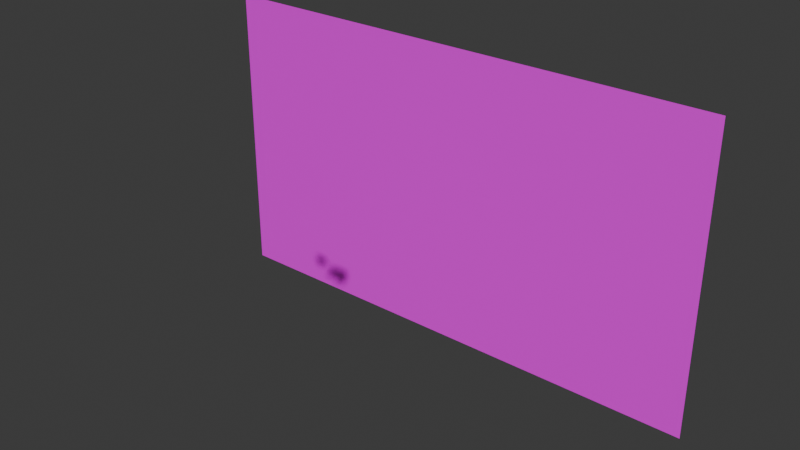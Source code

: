 # Source: forest_leaves.blend  (saved by Blender 4.2.66; exported with 4.5.12 LTS)
import bpy
from mathutils import Matrix  # noqa: F401  (used for matrix-valued properties, if any)

bpy.ops.wm.read_factory_settings(use_empty=True)
scene = bpy.context.scene
scene.name = 'Scene'

# ---- collections
col_collection = bpy.data.collections.new('Collection'); scene.collection.children.link(col_collection)

# ---- images (referenced by path relative to the original .blend; pixels are not part of the script)
import os
ASSET_DIR = os.environ.get("B2B_ASSET_DIR", "")  # directory of the original .blend (textures are referenced by path, not embedded)
HERE = os.path.dirname(os.path.abspath(__file__))  # packed textures are extracted next to this script under _unpacked/

def load_image(name, relpath, width, height, colorspace="sRGB"):
    """Load a texture the original file referenced (path relative to the .blend, or extracted next to this script)."""
    p = next((c for c in (os.path.join(HERE, relpath), os.path.join(ASSET_DIR, relpath)) if relpath and os.path.exists(c)), "")
    if p:
        img = bpy.data.images.load(p, check_existing=True)
        img.name = name
    else:  # same state as the original file: an image datablock whose file is absent (Cycles renders it pink)
        img = bpy.data.images.new(name, width, height)
        img.source = "FILE"
        img.filepath = "//" + (relpath or name)
    img.colorspace_settings.name = colorspace
    return img
img_clouds_png = load_image('clouds.png', 'imgs/clouds.png', 1024, 1024, 'sRGB')
img_foliage_png = load_image('foliage.png', 'imgs/foliage.png', 1024, 1024, 'sRGB')

# ---- materials (node trees are filled in below, after node groups)
mat_clouds = bpy.data.materials.new('clouds')
mat_foliage = bpy.data.materials.new('foliage')

# ---- material node trees
mat_clouds.use_nodes = True; mat_clouds.node_tree.nodes.clear()
_N = mat_clouds.node_tree.nodes; _L = mat_clouds.node_tree.links
n0 = _N.new('ShaderNodeBsdfPrincipled'); n0.name = 'Principled BSDF'; n0.location = (10, 300)
n1 = _N.new('ShaderNodeOutputMaterial'); n1.name = 'Material Output'; n1.location = (300, 300)
n2 = _N.new('ShaderNodeTexImage'); n2.name = 'Image Texture'; n2.location = (-373, 169)
n2.image = img_clouds_png
n2.interpolation = 'Closest'
_L.new(n0.outputs[0], n1.inputs[0])
_L.new(n2.outputs[0], n0.inputs[0])
n1.is_active_output = True
mat_foliage.use_nodes = True; mat_foliage.node_tree.nodes.clear()
_N = mat_foliage.node_tree.nodes; _L = mat_foliage.node_tree.links
n0 = _N.new('ShaderNodeBsdfPrincipled'); n0.name = 'Principled BSDF'; n0.location = (10, 300)
n1 = _N.new('ShaderNodeOutputMaterial'); n1.name = 'Material Output'; n1.location = (300, 300)
n2 = _N.new('ShaderNodeTexImage'); n2.name = 'Image Texture'; n2.location = (-311, 155)
n2.image = img_foliage_png
n2.interpolation = 'Closest'
_L.new(n0.outputs[0], n1.inputs[0])
_L.new(n2.outputs[0], n0.inputs[0])
n1.is_active_output = True

# ---- world
world_world = bpy.data.worlds.new('World'); scene.world = world_world
world_world.use_nodes = True; world_world.node_tree.nodes.clear()
_N = world_world.node_tree.nodes; _L = world_world.node_tree.links
n0 = _N.new('ShaderNodeOutputWorld'); n0.name = 'World Output'; n0.location = (300, 300)
n1 = _N.new('ShaderNodeBackground'); n1.name = 'Background'; n1.location = (10, 300)
n1.inputs[0].default_value = (0.05088, 0.05088, 0.05088, 1.0)
_L.new(n1.outputs[0], n0.inputs[0])
n0.is_active_output = True
world_world.color = (0.05088, 0.05088, 0.05088)
world_world.sun_shadow_jitter_overblur = 0.0

# ---- meshes
me_plane_033 = bpy.data.meshes.new('Plane.033')
me_plane_033.from_pydata([(-1.0, -1.0, 0.0), (2.461, -1.0, 0.0), (-1.0, 1.0, 0.0), (2.461, 1.0, 0.0)], [], [(0, 1, 3, 2)])
_uv = me_plane_033.uv_layers.new(name='UVMap')
_uv.uv.foreach_set('vector', [0.0, 0.0, 1.0, 0.0, 1.0, 1.0, 0.0, 1.0])
me_plane_033.materials.append(mat_clouds)
me_plane_033.update()
me_plane_031 = bpy.data.meshes.new('Plane.031')
me_plane_031.from_pydata([(2.225, 1.0, 0.0), (0.856, 1.0, 0.0), (2.225, -0.09862, 0.0), (1.847, -0.1156, 0.0), (2.151, -0.05287, 0.0), (2.08, -0.08135, 0.0), (2.044, -0.04592, 0.0), (2.004, -0.08296, 0.0), (2.02, 0.01895, 0.0), (1.929, -0.01873, 0.0), (1.92, -0.08593, 0.0), (0.7209, -0.1662, 0.0), (1.835, -0.1456, 0.0), (1.775, -0.1658, 0.0), (1.818, -0.2422, 0.0), (1.767, -0.3333, 0.0), (1.755, -0.3793, 0.0), (1.767, -0.4129, 0.0), (1.706, -0.3802, 0.0), (1.765, -0.4576, 0.0), (1.748, -0.5687, 0.0), (1.618, -0.6294, 0.0), (1.538, -0.683, 0.0), (1.471, -0.6391, 0.0), (1.332, -0.7478, 0.0), (1.376, -0.5816, 0.0), (1.345, -0.5155, 0.0), (1.405, -0.4638, 0.0), (1.484, -0.5099, 0.0), (1.522, -0.4711, 0.0), (1.489, -0.3823, 0.0), (1.577, -0.222, 0.0), (1.544, -0.1761, 0.0), (1.415, -0.1651, 0.0), (1.369, -0.276, 0.0), (1.349, -0.4046, 0.0), (1.229, -0.3451, 0.0), (1.027, -0.4586, 0.0), (1.064, -0.5023, 0.0), (1.042, -0.5285, 0.0), (1.058, -0.5599, 0.0), (1.003, -0.5783, 0.0), (1.046, -0.6508, 0.0), (0.9888, -0.6712, 0.0), (0.8972, -0.6944, 0.0), (0.8797, -0.7591, 0.0), (0.6047, -0.7435, 0.0), (0.7541, -0.6655, 0.0), (0.7742, -0.5225, 0.0), (0.6667, -0.3277, 0.0), (0.6927, -0.231, 0.0), (0.579, -0.2333, 0.0), (0.2755, -0.1863, 0.0), (0.8259, -0.1166, 0.0), (0.8324, -0.04146, 0.0), (0.85, 0.02185, 0.0), (0.9077, 0.03339, 0.0), (0.8758, 0.08428, 0.0), (0.896, 0.1237, 0.0), (0.8663, 0.1367, 0.0), (0.8421, 0.09608, 0.0), (0.8479, 0.1706, 0.0), (0.8165, 0.1799, 0.0), (0.8066, 0.2532, 0.0), (0.8228, 0.2939, 0.0), (0.7997, 0.3119, 0.0), (0.7428, 0.2507, 0.0), (0.7363, 0.214, 0.0), (0.6623, 0.237, 0.0), (0.5981, 0.1801, 0.0), (0.6472, 0.08636, 0.0), (0.6196, 0.02689, 0.0), (0.6226, -0.02849, 0.0), (0.5675, -0.0265, 0.0), (0.595, -0.1006, 0.0), (0.4968, -0.0545, 0.0), (0.4757, -0.08587, 0.0), (0.4022, -0.07592, 0.0), (0.384, -0.1302, 0.0), (0.3368, -0.1092, 0.0), (0.3056, -0.1284, 0.0), (0.2732, -0.1295, 0.0), (0.2738, -0.1733, 0.0), (0.2303, -0.1883, 0.0), (0.278, -0.2064, 0.0), (0.2321, -0.216, 0.0), (0.2335, -0.2975, 0.0), (0.1374, -0.2417, 0.0), (0.08384, -0.2717, 0.0), (0.06028, -0.3345, 0.0), (-0.0436, -0.3178, 0.0), (-0.003933, -0.3968, 0.0), (-0.08319, -0.3653, 0.0), (-0.1004, -0.4371, 0.0), (-0.1533, -0.4741, 0.0), (-0.1955, -0.4165, 0.0), (-0.1985, -0.3464, 0.0), (-0.2675, -0.3658, 0.0), (-0.3146, -0.3728, 0.0), (-0.3082, -0.3176, 0.0), (-0.3401, -0.3036, 0.0), (-0.4076, -0.2662, 0.0), (-0.4307, -0.2945, 0.0), (-0.4386, -0.3362, 0.0), (-0.5072, -0.2863, 0.0), (-0.6333, -0.3555, 0.0), (-0.5417, -0.238, 0.0), (-0.4978, -0.1618, 0.0), (-0.4441, -0.1028, 0.0), (-0.4457, -0.05831, 0.0), (-0.3962, 0.01111, 0.0), (-0.3113, 0.003232, 0.0), (-0.2459, 0.04206, 0.0), (-0.1756, 0.1448, 0.0), (-0.08779, 0.2066, 0.0), (-0.1032, 0.2363, 0.0), (0.001473, 0.2706, 0.0), (-0.02182, 0.342, 0.0), (-0.05998, 0.3255, 0.0), (-0.04187, 0.383, 0.0), (-0.06626, 0.4188, 0.0), (-0.1043, 0.3776, 0.0), (-0.1478, 0.3384, 0.0), (-0.1838, 0.3595, 0.0), (-0.2365, 0.331, 0.0), (-0.2247, 0.3905, 0.0), (-0.2781, 0.3914, 0.0), (-0.3301, 0.4476, 0.0), (-0.3833, 0.3933, 0.0), (-0.4349, 0.4695, 0.0), (-0.3526, 0.5504, 0.0), (-0.299, 0.4955, 0.0), (-0.2447, 0.4286, 0.0), (-0.1851, 0.4999, 0.0), (-0.1246, 0.5483, 0.0), (0.01884, 0.5156, 0.0), (0.0849, 0.5347, 0.0), (0.01319, 0.608, 0.0), (0.08544, 0.6088, 0.0), (0.1432, 0.7189, 0.0), (0.1565, 0.8035, 0.0), (0.1817, 0.8959, 0.0), (0.2415, 0.9383, 0.0), (0.2705, 0.9005, 0.0), (0.297, 0.9151, 0.0), (0.3441, 0.8763, 0.0), (0.4154, 0.9361, 0.0), (0.4964, 0.9162, 0.0), (0.5564, 0.9223, 0.0), (0.6354, 0.8769, 0.0), (0.8151, 0.9452, 0.0)], [], [(1, 150, 149, 148, 147, 146, 145, 144, 143, 142, 141, 140, 139, 138, 137, 136, 135, 134, 133, 132, 131, 130, 129, 128, 127, 126, 125, 124, 123, 122, 121, 120, 119, 118, 117, 116, 115, 114, 113, 112, 111, 110, 109, 108, 107, 83, 52, 82, 81, 80, 79, 78, 77, 76, 75, 74, 73, 72, 71, 70, 69, 68, 67, 66, 65, 64, 63, 62, 61, 60, 59, 58, 57, 56, 55, 54, 53, 11, 3, 10, 9, 8, 7, 6, 5, 4, 2, 0), (4, 5, 6, 7, 8, 9, 10, 3, 2), (11, 51, 50, 49, 48, 47, 46, 45, 44, 43, 42, 41, 40, 39, 38, 37, 36, 35, 34, 33, 32, 31, 30, 29, 28, 27, 26, 25, 24, 23, 22, 21, 20, 19, 18, 17, 16, 15, 14, 13, 12, 3), (83, 107, 106, 105, 104, 103, 102, 101, 100, 99, 98, 97, 96, 95, 94, 93, 92, 91, 90, 89, 88, 87, 86, 85, 84, 52)])
_uv = me_plane_031.uv_layers.new(name='UVMap')
_uv.uv.foreach_set('vector', [0.5754, 1.0, 0.5628, 0.9726, 0.507, 0.9384, 0.4826, 0.9612, 0.4639, 0.9581, 0.4388, 0.968, 0.4167, 0.9382, 0.4021, 0.9575, 0.3939, 0.9503, 0.3849, 0.9691, 0.3664, 0.9479, 0.3586, 0.9018, 0.3544, 0.8595, 0.3365, 0.8044, 0.3141, 0.804, 0.3364, 0.7674, 0.3159, 0.7578, 0.2714, 0.7741, 0.2527, 0.7499, 0.2342, 0.7143, 0.2173, 0.7477, 0.2007, 0.7752, 0.1752, 0.7347, 0.1912, 0.6966, 0.2077, 0.7238, 0.2238, 0.6957, 0.2404, 0.6952, 0.2367, 0.6655, 0.2531, 0.6798, 0.2642, 0.6692, 0.2777, 0.6888, 0.2895, 0.7094, 0.2971, 0.6915, 0.2914, 0.6628, 0.3033, 0.671, 0.3105, 0.6353, 0.2781, 0.6182, 0.2828, 0.6033, 0.2556, 0.5724, 0.2338, 0.521, 0.2135, 0.5016, 0.1872, 0.5056, 0.1718, 0.4708, 0.1723, 0.4486, 0.1557, 0.4191, 0.3814, 0.4059, 0.3955, 0.4069, 0.3949, 0.4133, 0.3947, 0.4353, 0.4048, 0.4358, 0.4145, 0.4454, 0.4291, 0.4349, 0.4347, 0.462, 0.4575, 0.4571, 0.4641, 0.4727, 0.4945, 0.4497, 0.486, 0.4867, 0.5031, 0.4858, 0.5022, 0.5134, 0.5107, 0.5432, 0.4955, 0.59, 0.5154, 0.6185, 0.5383, 0.607, 0.5404, 0.6254, 0.558, 0.6559, 0.5652, 0.647, 0.5601, 0.6266, 0.5632, 0.59, 0.5729, 0.5853, 0.5711, 0.548, 0.5786, 0.5683, 0.5878, 0.5618, 0.5816, 0.5421, 0.5915, 0.5167, 0.5736, 0.5109, 0.5681, 0.4793, 0.5661, 0.4417, 0.5335, 0.4169, 0.8826, 0.4422, 0.9054, 0.457, 0.908, 0.4906, 0.9363, 0.5095, 0.9313, 0.4585, 0.9437, 0.477, 0.9549, 0.4593, 0.977, 0.4736, 1.0, 0.4507, 1.0, 1.0, 0.977, 0.4736, 0.9549, 0.4593, 0.9437, 0.477, 0.9313, 0.4585, 0.9363, 0.5095, 0.908, 0.4906, 0.9054, 0.457, 0.8826, 0.4422, 1.0, 0.4507, 0.5335, 0.4169, 0.4896, 0.3834, 0.5248, 0.3845, 0.5167, 0.3362, 0.5501, 0.2387, 0.5439, 0.1672, 0.4975, 0.1283, 0.5828, 0.1205, 0.5882, 0.1528, 0.6166, 0.1644, 0.6344, 0.1746, 0.621, 0.2109, 0.6381, 0.22, 0.6332, 0.2358, 0.6399, 0.2488, 0.6283, 0.2707, 0.691, 0.3274, 0.7283, 0.2977, 0.7346, 0.362, 0.7487, 0.4175, 0.7887, 0.412, 0.7989, 0.389, 0.7716, 0.3088, 0.7819, 0.2644, 0.7702, 0.2451, 0.7456, 0.2681, 0.7271, 0.2422, 0.7365, 0.2092, 0.723, 0.1261, 0.7661, 0.1804, 0.7869, 0.1585, 0.8116, 0.1853, 0.8519, 0.2156, 0.8574, 0.2712, 0.839, 0.3099, 0.858, 0.2935, 0.8541, 0.3104, 0.8579, 0.3334, 0.8737, 0.3789, 0.8604, 0.4171, 0.8788, 0.4272, 0.8826, 0.4422, 0.3814, 0.4059, 0.1557, 0.4191, 0.1421, 0.381, 0.1137, 0.3223, 0.1528, 0.3568, 0.1741, 0.3319, 0.1765, 0.3528, 0.1837, 0.3669, 0.2046, 0.3482, 0.2145, 0.3412, 0.2125, 0.3136, 0.2271, 0.3171, 0.2485, 0.3268, 0.2494, 0.2917, 0.2625, 0.263, 0.2789, 0.2815, 0.2843, 0.3173, 0.3088, 0.3016, 0.2965, 0.3411, 0.3287, 0.3328, 0.336, 0.3641, 0.3526, 0.3792, 0.3824, 0.3513, 0.382, 0.392, 0.3962, 0.3968, 0.3955, 0.4069])
me_plane_031.materials.append(mat_foliage)
me_plane_031.update()
me_plane_030 = bpy.data.meshes.new('Plane.030')
me_plane_030.from_pydata([(2.225, 1.0, 0.0), (0.856, 1.0, 0.0), (2.225, -0.09862, 0.0), (1.847, -0.1156, 0.0), (2.151, -0.05287, 0.0), (2.08, -0.08135, 0.0), (2.044, -0.04592, 0.0), (2.004, -0.08296, 0.0), (2.02, 0.01895, 0.0), (1.929, -0.01873, 0.0), (1.92, -0.08593, 0.0), (0.7209, -0.1662, 0.0), (1.835, -0.1456, 0.0), (1.775, -0.1658, 0.0), (1.818, -0.2422, 0.0), (1.767, -0.3333, 0.0), (1.755, -0.3793, 0.0), (1.767, -0.4129, 0.0), (1.706, -0.3802, 0.0), (1.765, -0.4576, 0.0), (1.748, -0.5687, 0.0), (1.618, -0.6294, 0.0), (1.538, -0.683, 0.0), (1.471, -0.6391, 0.0), (1.332, -0.7478, 0.0), (1.376, -0.5816, 0.0), (1.345, -0.5155, 0.0), (1.405, -0.4638, 0.0), (1.484, -0.5099, 0.0), (1.522, -0.4711, 0.0), (1.489, -0.3823, 0.0), (1.577, -0.222, 0.0), (1.544, -0.1761, 0.0), (1.415, -0.1651, 0.0), (1.369, -0.276, 0.0), (1.349, -0.4046, 0.0), (1.229, -0.3451, 0.0), (1.027, -0.4586, 0.0), (1.064, -0.5023, 0.0), (1.042, -0.5285, 0.0), (1.058, -0.5599, 0.0), (1.003, -0.5783, 0.0), (1.046, -0.6508, 0.0), (0.9888, -0.6712, 0.0), (0.8972, -0.6944, 0.0), (0.8797, -0.7591, 0.0), (0.6047, -0.7435, 0.0), (0.7541, -0.6655, 0.0), (0.7742, -0.5225, 0.0), (0.6667, -0.3277, 0.0), (0.6927, -0.231, 0.0), (0.579, -0.2333, 0.0), (0.2755, -0.1863, 0.0), (0.8259, -0.1166, 0.0), (0.8324, -0.04146, 0.0), (0.85, 0.02185, 0.0), (0.9077, 0.03339, 0.0), (0.8758, 0.08428, 0.0), (0.896, 0.1237, 0.0), (0.8663, 0.1367, 0.0), (0.8421, 0.09608, 0.0), (0.8479, 0.1706, 0.0), (0.8165, 0.1799, 0.0), (0.8066, 0.2532, 0.0), (0.8228, 0.2939, 0.0), (0.7997, 0.3119, 0.0), (0.7428, 0.2507, 0.0), (0.7363, 0.214, 0.0), (0.6623, 0.237, 0.0), (0.5981, 0.1801, 0.0), (0.6472, 0.08636, 0.0), (0.6196, 0.02689, 0.0), (0.6226, -0.02849, 0.0), (0.5675, -0.0265, 0.0), (0.595, -0.1006, 0.0), (0.4968, -0.0545, 0.0), (0.4757, -0.08587, 0.0), (0.4022, -0.07592, 0.0), (0.384, -0.1302, 0.0), (0.3368, -0.1092, 0.0), (0.3056, -0.1284, 0.0), (0.2732, -0.1295, 0.0), (0.2738, -0.1733, 0.0), (0.2303, -0.1883, 0.0), (0.278, -0.2064, 0.0), (0.2321, -0.216, 0.0), (0.2335, -0.2975, 0.0), (0.1374, -0.2417, 0.0), (0.08384, -0.2717, 0.0), (0.06028, -0.3345, 0.0), (-0.0436, -0.3178, 0.0), (-0.003933, -0.3968, 0.0), (-0.08319, -0.3653, 0.0), (-0.1004, -0.4371, 0.0), (-0.1533, -0.4741, 0.0), (-0.1955, -0.4165, 0.0), (-0.1985, -0.3464, 0.0), (-0.2675, -0.3658, 0.0), (-0.3146, -0.3728, 0.0), (-0.3082, -0.3176, 0.0), (-0.3401, -0.3036, 0.0), (-0.4076, -0.2662, 0.0), (-0.4307, -0.2945, 0.0), (-0.4386, -0.3362, 0.0), (-0.5072, -0.2863, 0.0), (-0.6333, -0.3555, 0.0), (-0.5417, -0.238, 0.0), (-0.4978, -0.1618, 0.0), (-0.4441, -0.1028, 0.0), (-0.4457, -0.05831, 0.0), (-0.3962, 0.01111, 0.0), (-0.3113, 0.003232, 0.0), (-0.2459, 0.04206, 0.0), (-0.1756, 0.1448, 0.0), (-0.08779, 0.2066, 0.0), (-0.1032, 0.2363, 0.0), (0.001473, 0.2706, 0.0), (-0.02182, 0.342, 0.0), (-0.05998, 0.3255, 0.0), (-0.04187, 0.383, 0.0), (-0.06626, 0.4188, 0.0), (-0.1043, 0.3776, 0.0), (-0.1478, 0.3384, 0.0), (-0.1838, 0.3595, 0.0), (-0.2365, 0.331, 0.0), (-0.2247, 0.3905, 0.0), (-0.2781, 0.3914, 0.0), (-0.3301, 0.4476, 0.0), (-0.3833, 0.3933, 0.0), (-0.4349, 0.4695, 0.0), (-0.3526, 0.5504, 0.0), (-0.299, 0.4955, 0.0), (-0.2447, 0.4286, 0.0), (-0.1851, 0.4999, 0.0), (-0.1246, 0.5483, 0.0), (0.01884, 0.5156, 0.0), (0.0849, 0.5347, 0.0), (0.01319, 0.608, 0.0), (0.08544, 0.6088, 0.0), (0.1432, 0.7189, 0.0), (0.1565, 0.8035, 0.0), (0.1817, 0.8959, 0.0), (0.2415, 0.9383, 0.0), (0.2705, 0.9005, 0.0), (0.297, 0.9151, 0.0), (0.3441, 0.8763, 0.0), (0.4154, 0.9361, 0.0), (0.4964, 0.9162, 0.0), (0.5564, 0.9223, 0.0), (0.6354, 0.8769, 0.0), (0.8151, 0.9452, 0.0)], [], [(1, 150, 149, 148, 147, 146, 145, 144, 143, 142, 141, 140, 139, 138, 137, 136, 135, 134, 133, 132, 131, 130, 129, 128, 127, 126, 125, 124, 123, 122, 121, 120, 119, 118, 117, 116, 115, 114, 113, 112, 111, 110, 109, 108, 107, 83, 52, 82, 81, 80, 79, 78, 77, 76, 75, 74, 73, 72, 71, 70, 69, 68, 67, 66, 65, 64, 63, 62, 61, 60, 59, 58, 57, 56, 55, 54, 53, 11, 3, 10, 9, 8, 7, 6, 5, 4, 2, 0), (4, 5, 6, 7, 8, 9, 10, 3, 2), (11, 51, 50, 49, 48, 47, 46, 45, 44, 43, 42, 41, 40, 39, 38, 37, 36, 35, 34, 33, 32, 31, 30, 29, 28, 27, 26, 25, 24, 23, 22, 21, 20, 19, 18, 17, 16, 15, 14, 13, 12, 3), (83, 107, 106, 105, 104, 103, 102, 101, 100, 99, 98, 97, 96, 95, 94, 93, 92, 91, 90, 89, 88, 87, 86, 85, 84, 52)])
_uv = me_plane_030.uv_layers.new(name='UVMap')
_uv.uv.foreach_set('vector', [0.5754, 1.0, 0.5628, 0.9726, 0.507, 0.9384, 0.4826, 0.9612, 0.4639, 0.9581, 0.4388, 0.968, 0.4167, 0.9382, 0.4021, 0.9575, 0.3939, 0.9503, 0.3849, 0.9691, 0.3664, 0.9479, 0.3586, 0.9018, 0.3544, 0.8595, 0.3365, 0.8044, 0.3141, 0.804, 0.3364, 0.7674, 0.3159, 0.7578, 0.2714, 0.7741, 0.2527, 0.7499, 0.2342, 0.7143, 0.2173, 0.7477, 0.2007, 0.7752, 0.1752, 0.7347, 0.1912, 0.6966, 0.2077, 0.7238, 0.2238, 0.6957, 0.2404, 0.6952, 0.2367, 0.6655, 0.2531, 0.6798, 0.2642, 0.6692, 0.2777, 0.6888, 0.2895, 0.7094, 0.2971, 0.6915, 0.2914, 0.6628, 0.3033, 0.671, 0.3105, 0.6353, 0.2781, 0.6182, 0.2828, 0.6033, 0.2556, 0.5724, 0.2338, 0.521, 0.2135, 0.5016, 0.1872, 0.5056, 0.1718, 0.4708, 0.1723, 0.4486, 0.1557, 0.4191, 0.3814, 0.4059, 0.3955, 0.4069, 0.3949, 0.4133, 0.3947, 0.4353, 0.4048, 0.4358, 0.4145, 0.4454, 0.4291, 0.4349, 0.4347, 0.462, 0.4575, 0.4571, 0.4641, 0.4727, 0.4945, 0.4497, 0.486, 0.4867, 0.5031, 0.4858, 0.5022, 0.5134, 0.5107, 0.5432, 0.4955, 0.59, 0.5154, 0.6185, 0.5383, 0.607, 0.5404, 0.6254, 0.558, 0.6559, 0.5652, 0.647, 0.5601, 0.6266, 0.5632, 0.59, 0.5729, 0.5853, 0.5711, 0.548, 0.5786, 0.5683, 0.5878, 0.5618, 0.5816, 0.5421, 0.5915, 0.5167, 0.5736, 0.5109, 0.5681, 0.4793, 0.5661, 0.4417, 0.5335, 0.4169, 0.8826, 0.4422, 0.9054, 0.457, 0.908, 0.4906, 0.9363, 0.5095, 0.9313, 0.4585, 0.9437, 0.477, 0.9549, 0.4593, 0.977, 0.4736, 1.0, 0.4507, 1.0, 1.0, 0.977, 0.4736, 0.9549, 0.4593, 0.9437, 0.477, 0.9313, 0.4585, 0.9363, 0.5095, 0.908, 0.4906, 0.9054, 0.457, 0.8826, 0.4422, 1.0, 0.4507, 0.5335, 0.4169, 0.4896, 0.3834, 0.5248, 0.3845, 0.5167, 0.3362, 0.5501, 0.2387, 0.5439, 0.1672, 0.4975, 0.1283, 0.5828, 0.1205, 0.5882, 0.1528, 0.6166, 0.1644, 0.6344, 0.1746, 0.621, 0.2109, 0.6381, 0.22, 0.6332, 0.2358, 0.6399, 0.2488, 0.6283, 0.2707, 0.691, 0.3274, 0.7283, 0.2977, 0.7346, 0.362, 0.7487, 0.4175, 0.7887, 0.412, 0.7989, 0.389, 0.7716, 0.3088, 0.7819, 0.2644, 0.7702, 0.2451, 0.7456, 0.2681, 0.7271, 0.2422, 0.7365, 0.2092, 0.723, 0.1261, 0.7661, 0.1804, 0.7869, 0.1585, 0.8116, 0.1853, 0.8519, 0.2156, 0.8574, 0.2712, 0.839, 0.3099, 0.858, 0.2935, 0.8541, 0.3104, 0.8579, 0.3334, 0.8737, 0.3789, 0.8604, 0.4171, 0.8788, 0.4272, 0.8826, 0.4422, 0.3814, 0.4059, 0.1557, 0.4191, 0.1421, 0.381, 0.1137, 0.3223, 0.1528, 0.3568, 0.1741, 0.3319, 0.1765, 0.3528, 0.1837, 0.3669, 0.2046, 0.3482, 0.2145, 0.3412, 0.2125, 0.3136, 0.2271, 0.3171, 0.2485, 0.3268, 0.2494, 0.2917, 0.2625, 0.263, 0.2789, 0.2815, 0.2843, 0.3173, 0.3088, 0.3016, 0.2965, 0.3411, 0.3287, 0.3328, 0.336, 0.3641, 0.3526, 0.3792, 0.3824, 0.3513, 0.382, 0.392, 0.3962, 0.3968, 0.3955, 0.4069])
me_plane_030.materials.append(mat_foliage)
me_plane_030.update()

# ---- objects
ob_plane_033 = bpy.data.objects.new('Plane.033', me_plane_033)
ob_plane_031 = bpy.data.objects.new('Plane.031', me_plane_031)
ob_plane_030 = bpy.data.objects.new('Plane.030', me_plane_030)

# ---- transforms, parenting, visibility, modifiers, constraints
ob_plane_033.location = (-206.2, 552.1, -20.17)
ob_plane_033.rotation_euler = (1.571, -0.0, 0.0)
ob_plane_033.scale = (592.7, 592.7, 592.7)
ob_plane_031.location = (2.244, 38.2, 17.11)
ob_plane_031.rotation_euler = (1.571, -0.0, 3.142)
ob_plane_031.scale = (24.87, 24.87, 24.87)
ob_plane_030.location = (44.01, 18.19, -0.6415)
ob_plane_030.rotation_euler = (1.571, -0.0, 0.0)
ob_plane_030.scale = (40.5, 40.5, 40.5)

# ---- collection membership
col_collection.objects.link(ob_plane_033)
col_collection.objects.link(ob_plane_031)
col_collection.objects.link(ob_plane_030)

# ---- scene / render settings (as saved in the file)
scene.frame_start = 1; scene.frame_end = 250; scene.frame_set(1)
scene.render.engine = 'BLENDER_EEVEE_NEXT'
bpy.context.view_layer.update()

# ---- added for rendering (the .blend has no active camera and no usable light): camera, sun
cam_auto = bpy.data.cameras.new('AutoCamera')
cam_auto.lens = 50.0
cam_auto.sensor_width = 36.0
cam_auto.clip_end = 39435.8
ob_auto_camera = bpy.data.objects.new('AutoCamera', cam_auto)
scene.collection.objects.link(ob_auto_camera)
ob_auto_camera.location = (2473.88, -2411.33, 1777.48)
ob_auto_camera.rotation_euler = (1.09748, -7.21219e-08, 0.694738)
scene.camera = ob_auto_camera
light_auto_sun = bpy.data.lights.new('AutoSun', 'SUN')
light_auto_sun.energy = 3.0
light_auto_sun.angle = 0.0523599
ob_auto_sun = bpy.data.objects.new('AutoSun', light_auto_sun)
scene.collection.objects.link(ob_auto_sun)
ob_auto_sun.rotation_euler = (0.872665, 0.174533, 0.523599)
bpy.context.view_layer.update()
